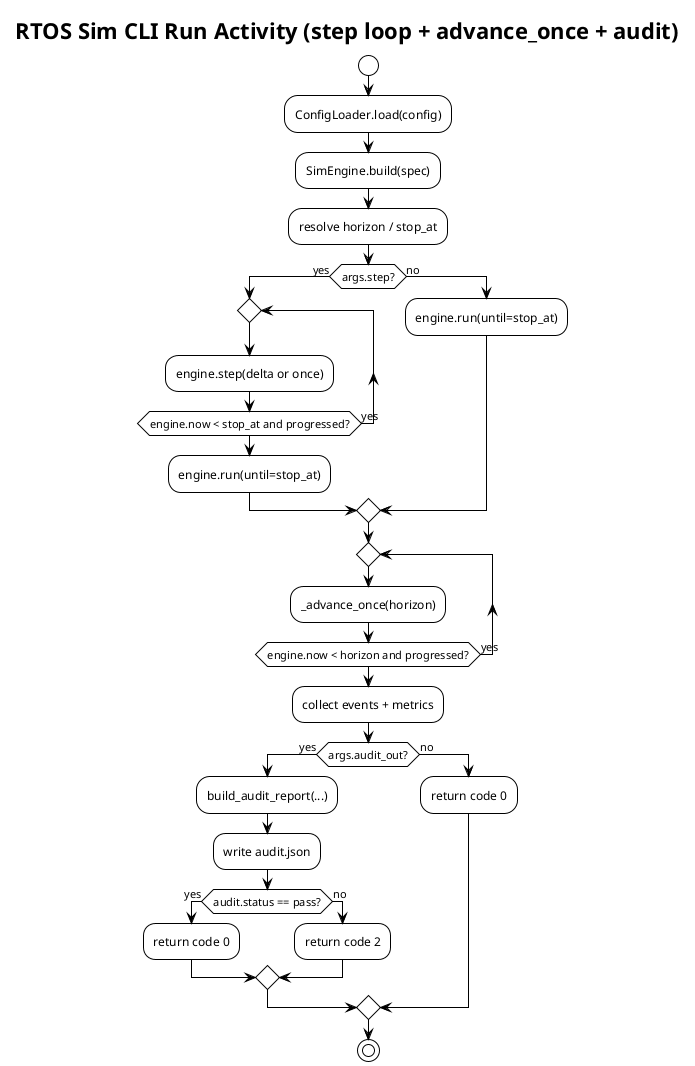

The diagram above was rendered by PlantUML. Its source (embedded in the PNG):
@startuml
!theme plain

title RTOS Sim CLI Run Activity (step loop + advance_once + audit)

start
:ConfigLoader.load(config);
:SimEngine.build(spec);
:resolve horizon / stop_at;

if (args.step?) then (yes)
  repeat
    :engine.step(delta or once);
  repeat while (engine.now < stop_at and progressed?) is (yes)
  :engine.run(until=stop_at);
else (no)
  :engine.run(until=stop_at);
endif

repeat
  :_advance_once(horizon);
repeat while (engine.now < horizon and progressed?) is (yes)

:collect events + metrics;
if (args.audit_out?) then (yes)
  :build_audit_report(...);
  :write audit.json;
  if (audit.status == pass?) then (yes)
    :return code 0;
  else (no)
    :return code 2;
  endif
else (no)
  :return code 0;
endif

stop
@enduml